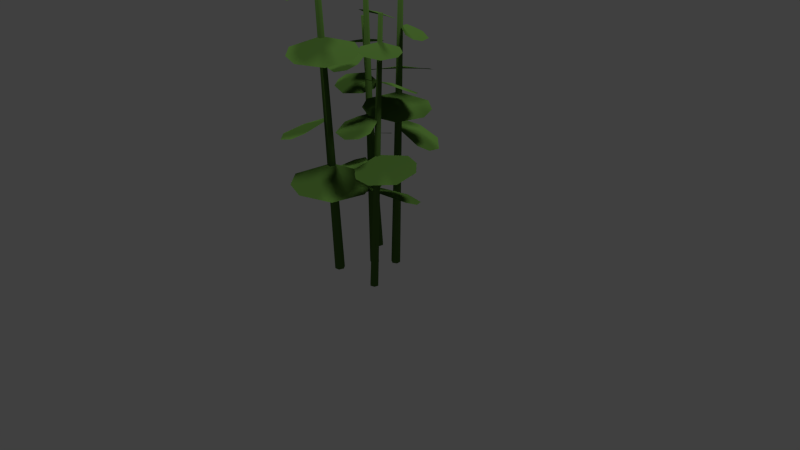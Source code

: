 # Source: bamboo_scenery_pack.blend  (saved by Blender 2.71.0; exported with 4.5.12 LTS)
import bpy
from mathutils import Matrix  # noqa: F401  (used for matrix-valued properties, if any)

bpy.ops.wm.read_factory_settings(use_empty=True)
scene = bpy.context.scene
scene.name = 'Scene'

# ---- collections
col_collection_1 = bpy.data.collections.new('Collection 1'); scene.collection.children.link(col_collection_1)
col_collection_11 = bpy.data.collections.new('Collection 11'); scene.collection.children.link(col_collection_11)
col_collection_11.hide_render = True
col_collection_11.hide_viewport = True

# ---- materials (node trees are filled in below, after node groups)
mat_bamboo_scenery = bpy.data.materials.new('bamboo_scenery')
mat_bamboo_scenery.alpha_threshold = 0.0
mat_bamboo_scenery.use_transparent_shadow = False
mat_bamboo_scenery.diffuse_color = (0.07833, 0.1679, 0.03195, 1.0)
mat_bamboo_scenery.specular_color = (0.2099, 0.4869, 0.3179)
mat_bamboo_scenery.roughness = 0.5
mat_bamboo_scenery.specular_intensity = 0.8

# ---- material node trees

# ---- world
world_world = bpy.data.worlds.new('World'); scene.world = world_world
world_world.color = (0.05088, 0.05088, 0.05088)
world_world.use_sun_shadow = False
world_world.sun_shadow_jitter_overblur = 0.0
world_world.cycles.sampling_method = 'MANUAL'
world_world.cycles.sample_map_resolution = 256

# ---- cameras
cam_camera = bpy.data.cameras.new('Camera')
cam_camera.clip_end = 100.0
cam_camera.lens = 35.0
cam_camera.sensor_width = 32.0
cam_camera.sensor_height = 18.0
cam_camera.ortho_scale = 7.314
cam_camera.dof.focus_distance = 0.0
cam_camera.dof.aperture_fstop = 128.0

# ---- lights
light_lamp_001 = bpy.data.lights.new('Lamp.001', 'SUN')
light_lamp_001.transmission_factor = 0.0
light_lamp_001.cutoff_distance = 30.0
light_lamp_001.angle = 0.1993
light_lamp_001.energy = 1.0
light_lamp_001.shadow_buffer_clip_start = 1.001
light_lamp_001.shadow_soft_size = 0.1
light_lamp_001.shadow_cascade_max_distance = 1000.0
light_lamp_001.cycles.use_multiple_importance_sampling = False
light_lamp = bpy.data.lights.new('Lamp', 'SUN')
light_lamp.transmission_factor = 0.0
light_lamp.cutoff_distance = 30.0
light_lamp.angle = 0.1993
light_lamp.energy = 1.0
light_lamp.shadow_buffer_clip_start = 1.001
light_lamp.shadow_soft_size = 0.1
light_lamp.shadow_cascade_max_distance = 1000.0
light_lamp.cycles.use_multiple_importance_sampling = False

# ---- meshes
me_bamboo_scenery_006 = bpy.data.meshes.new('bamboo_scenery.006')
me_bamboo_scenery_006.from_pydata([(0.1038, 0.8855, 2.085), (0.4057, 0.8416, 1.987), (0.2409, 0.9319, 2.028), (0.1038, 0.1619, 2.085), (0.4057, 0.2058, 1.987), (-0.009171, 0.5237, 2.144), (0.5193, 0.5237, 1.958), (0.2409, 0.1155, 2.028), (0.2542, 0.5237, 2.078), (0.001927, 0.5837, -0.1793), (0.001927, 0.5558, 3.421), (0.05389, 0.5537, -0.1793), (0.02968, 0.5397, 3.421), (0.05389, 0.4937, -0.1793), (0.02968, 0.5077, 3.421), (0.001927, 0.4637, -0.1793), (0.001927, 0.4917, 3.421), (-0.05003, 0.4937, -0.1793), (-0.02583, 0.5077, 3.421), (-0.05003, 0.5537, -0.1793), (-0.02583, 0.5397, 3.421), (-0.1059, 0.7787, 1.609), (0.2715, 0.9179, 1.516), (-0.2182, 1.019, 1.487), (0.0006606, 0.5377, 1.678), (0.1214, 1.035, 1.482), (0.2862, 0.776, 1.579), (-0.4825, 0.6098, 1.604), (-0.4657, 0.7948, 1.551), (-0.3821, 0.503, 1.657), (-0.2052, 0.3335, 1.096), (-0.503, 0.6753, 1.065), (-0.4253, 0.1385, 0.9666), (0.01086, 0.5291, 1.166), (-0.5705, 0.4799, 1.015), (-0.3547, 0.7388, 1.123), (0.1095, 0.01536, 1.017), (-0.09352, -0.03398, 0.9785), (0.1882, 0.1539, 1.081), (0.1795, 0.218, 2.548), (-0.04455, 0.04295, 2.45), (0.123, 0.09578, 2.492), (-0.3125, 0.6863, 2.55), (-0.4768, 0.4544, 2.452), (0.005819, 0.5279, 2.607), (-0.3339, 0.1719, 2.422), (-0.4321, 0.6241, 2.495), (-0.1638, 0.3501, 2.54), (-0.2281, 0.6046, 3.051), (-0.2002, 0.7935, 2.98), (-0.2577, 0.69, 3.011), (0.232, 0.6046, 3.051), (0.2041, 0.7935, 2.98), (0.001927, 0.5346, 3.091), (0.001928, 0.8649, 2.958), (0.2615, 0.69, 3.011), (0.001927, 0.6999, 3.042), (0.5121, -0.09113, -0.2323), (0.7949, 0.06682, 3.971), (0.4454, -0.1125, -0.2268), (0.7593, 0.05542, 3.974), (0.3935, -0.06521, -0.2245), (0.7315, 0.08067, 3.975), (0.4082, 0.003393, -0.2278), (0.7394, 0.1173, 3.973), (0.4749, 0.02474, -0.2334), (0.7751, 0.1287, 3.97), (0.5269, -0.02252, -0.2356), (0.8028, 0.1035, 3.969), (0.9179, -0.08393, 1.838), (0.7346, -0.5237, 1.756), (1.203, -0.1804, 1.677), (0.6316, 0.01637, 1.937), (0.9505, -0.487, 1.7), (0.6056, -0.4222, 1.837), (1.067, 0.3749, 1.806), (1.209, 0.2127, 1.739), (0.8998, 0.3742, 1.881), (0.5667, 0.3334, 1.248), (1.093, 0.3208, 1.173), (0.5594, 0.6725, 1.085), (0.5725, -0.005019, 1.341), (0.9728, 0.5312, 1.117), (1.037, 0.1446, 1.251), (0.03788, 0.3086, 1.195), (0.151, 0.5217, 1.134), (0.1015, 0.1338, 1.271), (0.289, 0.1462, 2.98), (0.3047, 0.4743, 2.853), (0.2227, 0.2893, 2.914), (1.08, 0.2033, 2.923), (0.9999, 0.5245, 2.803), (0.6984, 0.05466, 3.022), (0.6408, 0.6221, 2.791), (1.115, 0.3537, 2.85), (0.6716, 0.339, 2.936), (0.986, 0.2135, 3.517), (1.122, 0.03784, 3.43), (1.08, 0.1703, 3.465), (0.6253, -0.1847, 3.556), (0.8046, -0.3121, 3.464), (0.7485, 0.07109, 3.587), (1.023, -0.1941, 3.419), (0.6727, -0.2791, 3.509), (0.8874, -0.06103, 3.523), (-0.1104, -0.6499, -0.1595), (0.1787, -0.6355, 3.13), (-0.1556, -0.6188, -0.1555), (0.1545, -0.6189, 3.132), (-0.1514, -0.5639, -0.1557), (0.1568, -0.5895, 3.132), (-0.1019, -0.5401, -0.1599), (0.1832, -0.5769, 3.13), (-0.05671, -0.5713, -0.1639), (0.2074, -0.5935, 3.127), (-0.06097, -0.6261, -0.1638), (0.2051, -0.6228, 3.127), (0.1165, -0.8414, 1.466), (-0.2446, -0.9415, 1.412), (0.192, -1.069, 1.347), (0.04211, -0.6136, 1.537), (-0.1188, -1.059, 1.37), (-0.2428, -0.8109, 1.47), (0.4712, -0.7137, 1.431), (0.4386, -0.8815, 1.385), (0.3916, -0.609, 1.487), (0.1977, -0.4398, 0.9881), (0.4422, -0.7734, 0.937), (0.4017, -0.2767, 0.852), (-0.007393, -0.6034, 1.07), (0.5136, -0.5993, 0.8861), (0.3072, -0.821, 1.002), (-0.0726, -0.1262, 0.9406), (0.1128, -0.09542, 0.8889), (-0.1491, -0.2475, 1.006), (-0.02864, -0.3113, 2.346), (0.18, -0.1669, 2.238), (0.027, -0.2034, 2.29), (0.3864, -0.7745, 2.31), (0.5447, -0.5738, 2.206), (0.1122, -0.6072, 2.386), (0.4322, -0.3052, 2.189), (0.4953, -0.726, 2.249), (0.2739, -0.4564, 2.311), (0.3553, -0.6953, 2.773), (0.3107, -0.8659, 2.711), (0.3729, -0.7754, 2.735), (-0.0639, -0.6626, 2.81), (-0.05752, -0.8372, 2.744), (0.1539, -0.6151, 2.829), (0.1198, -0.9167, 2.708), (-0.1, -0.7385, 2.776), (0.1382, -0.7661, 2.784), (-0.6383, 0.1103, 2.248), (-0.5645, 0.4239, 2.132), (-0.6756, 0.2587, 2.183), (0.1317, 0.04082, 2.237), (0.112, 0.3628, 2.122), (-0.2631, -0.04255, 2.309), (-0.2159, 0.5133, 2.093), (0.1932, 0.1803, 2.171), (-0.2391, 0.2353, 2.229), (-0.3633, -0.151, -0.1695), (-0.2765, -0.009134, 3.674), (-0.3747, -0.08789, -0.1713), (-0.2826, 0.02455, 3.673), (-0.3258, -0.0465, -0.1735), (-0.2564, 0.04666, 3.672), (-0.2654, -0.06818, -0.1738), (-0.2242, 0.03508, 3.671), (-0.254, -0.1312, -0.1719), (-0.2181, 0.001398, 3.672), (-0.3029, -0.1726, -0.1698), (-0.2442, -0.02071, 3.674), (-0.5532, -0.1391, 1.745), (-0.6669, 0.2724, 1.634), (-0.8215, -0.2397, 1.623), (-0.2852, -0.04661, 1.812), (-0.8061, 0.1229, 1.606), (-0.5133, 0.2766, 1.699), (-0.4095, -0.5561, 1.751), (-0.6057, -0.5223, 1.696), (-0.2853, -0.4578, 1.802), (0.06867, -0.1531, 2.561), (-3.325e-05, -0.4541, 2.472), (0.1032, -0.2944, 2.506), (-0.6547, -0.1044, 2.596), (-0.6355, -0.4113, 2.503), (-0.2826, -0.01464, 2.635), (-0.3267, -0.547, 2.461), (-0.7129, -0.2396, 2.545), (-0.3033, -0.2794, 2.575), (-0.3585, -0.2401, 3.118), (-0.5581, -0.1947, 3.044), (-0.4529, -0.2647, 3.077), (-0.3145, 0.2493, 3.101), (-0.5195, 0.2353, 3.029), (-0.2613, -0.0007589, 3.152), (-0.6151, 0.02643, 3.015), (-0.4033, 0.2875, 3.059), (-0.4381, 0.01343, 3.101), (-0.069, -0.1863, -0.1887), (0.1446, -0.1945, 3.652), (-0.08032, -0.1232, -0.1877), (0.1386, -0.1608, 3.653), (-0.03141, -0.08184, -0.1899), (0.1647, -0.1387, 3.651), (0.02883, -0.1035, -0.193), (0.1969, -0.1503, 3.65), (0.04016, -0.1666, -0.194), (0.2029, -0.184, 3.649), (-0.008756, -0.208, -0.1919), (0.1768, -0.2061, 3.65), (0.3452, -0.1925, 1.155), (0.27, -0.671, 1.122), (0.6489, -0.2366, 1.001), (0.04072, -0.1516, 1.245), (0.4732, -0.5909, 1.06), (0.1192, -0.5942, 1.192), (0.3837, 0.2844, 1.072), (0.5617, 0.153, 1.021), (0.22, 0.2526, 1.148), (0.2514, 0.19, 2.716), (0.5433, 0.1287, 2.596), (0.387, 0.2287, 2.65), (0.2086, -0.5345, 2.715), (0.5056, -0.5078, 2.596), (0.1215, -0.1659, 2.783), (0.6359, -0.1961, 2.559), (0.3387, -0.5888, 2.649), (0.3797, -0.1811, 2.698), (0.2437, -0.4131, 3.25), (0.06662, -0.5201, 3.182), (0.1922, -0.4958, 3.209), (-0.07324, -0.03762, 3.268), (-0.2118, -0.1902, 3.198), (0.1445, -0.1774, 3.3), (-0.1319, -0.4042, 3.17), (-0.1653, -0.07218, 3.23), (0.00702, -0.2911, 3.253)], [], [(8, 6, 1, 2), (5, 8, 2, 0), (8, 7, 4, 6), (5, 3, 7, 8), (9, 10, 12, 11), (11, 12, 14, 13), (13, 14, 16, 15), (15, 16, 18, 17), (12, 10, 20, 18, 16, 14), (19, 20, 10, 9), (17, 18, 20, 19), (9, 11, 13, 15, 17, 19), (21, 22, 25, 23), (24, 26, 22, 21), (21, 23, 28, 27), (24, 21, 27, 29), (30, 31, 34, 32), (33, 35, 31, 30), (30, 32, 37, 36), (33, 30, 36, 38), (47, 45, 40, 41), (44, 47, 41, 39), (47, 46, 43, 45), (44, 42, 46, 47), (56, 54, 49, 50), (53, 56, 50, 48), (56, 55, 52, 54), (53, 51, 55, 56), (57, 58, 60, 59), (59, 60, 62, 61), (61, 62, 64, 63), (63, 64, 66, 65), (60, 58, 68, 66, 64, 62), (67, 68, 58, 57), (65, 66, 68, 67), (57, 59, 61, 63, 65, 67), (69, 70, 73, 71), (72, 74, 70, 69), (69, 71, 76, 75), (72, 69, 75, 77), (78, 79, 82, 80), (81, 83, 79, 78), (78, 80, 85, 84), (81, 78, 84, 86), (95, 93, 88, 89), (92, 95, 89, 87), (95, 94, 91, 93), (92, 90, 94, 95), (104, 102, 97, 98), (101, 104, 98, 96), (104, 103, 100, 102), (101, 99, 103, 104), (105, 106, 108, 107), (107, 108, 110, 109), (109, 110, 112, 111), (111, 112, 114, 113), (108, 106, 116, 114, 112, 110), (115, 116, 106, 105), (113, 114, 116, 115), (105, 107, 109, 111, 113, 115), (117, 118, 121, 119), (120, 122, 118, 117), (117, 119, 124, 123), (120, 117, 123, 125), (126, 127, 130, 128), (129, 131, 127, 126), (126, 128, 133, 132), (129, 126, 132, 134), (143, 141, 136, 137), (140, 143, 137, 135), (143, 142, 139, 141), (140, 138, 142, 143), (152, 150, 145, 146), (149, 152, 146, 144), (152, 151, 148, 150), (149, 147, 151, 152), (161, 159, 154, 155), (158, 161, 155, 153), (161, 160, 157, 159), (158, 156, 160, 161), (162, 163, 165, 164), (164, 165, 167, 166), (166, 167, 169, 168), (168, 169, 171, 170), (165, 163, 173, 171, 169, 167), (172, 173, 163, 162), (170, 171, 173, 172), (162, 164, 166, 168, 170, 172), (174, 175, 178, 176), (177, 179, 175, 174), (174, 176, 181, 180), (177, 174, 180, 182), (191, 189, 184, 185), (188, 191, 185, 183), (191, 190, 187, 189), (188, 186, 190, 191), (200, 198, 193, 194), (197, 200, 194, 192), (200, 199, 196, 198), (197, 195, 199, 200), (201, 202, 204, 203), (203, 204, 206, 205), (205, 206, 208, 207), (207, 208, 210, 209), (204, 202, 212, 210, 208, 206), (211, 212, 202, 201), (209, 210, 212, 211), (201, 203, 205, 207, 209, 211), (213, 214, 217, 215), (216, 218, 214, 213), (213, 215, 220, 219), (216, 213, 219, 221), (230, 228, 223, 224), (227, 230, 224, 222), (230, 229, 226, 228), (227, 225, 229, 230), (239, 237, 232, 233), (236, 239, 233, 231), (239, 238, 235, 237), (236, 234, 238, 239)])
me_bamboo_scenery_006.polygons.foreach_set('use_smooth', [True] * 120)
_uv = me_bamboo_scenery_006.uv_layers.new(name='UVMap')
_uv.uv.foreach_set('vector', [0.6141, 0.5046, 0.9141, 0.5046, 0.7891, 0.8435, 0.608, 0.9399, 0.3192, 0.5046, 0.6141, 0.5046, 0.608, 0.9399, 0.4525, 0.8934, 0.6141, 0.5046, 0.608, 0.06938, 0.7891, 0.1657, 0.9141, 0.5046, 0.3192, 0.5046, 0.4525, 0.1158, 0.608, 0.06938, 0.6141, 0.5046, 0.2219, 0.01115, 0.2219, 0.9935, 0.2294, 0.9935, 0.2361, 0.01115, 0.2301, 0.01115, 0.2262, 0.9935, 0.2175, 0.9935, 0.2137, 0.01115, 0.2361, 0.01115, 0.2294, 0.9935, 0.2219, 0.9935, 0.2219, 0.01115, 0.2219, 0.01115, 0.2219, 0.9935, 0.2143, 0.9935, 0.2077, 0.01115, 0.1091, 0.195, 0.08595, 0.2083, 0.06282, 0.195, 0.06282, 0.1682, 0.08595, 0.1549, 0.1091, 0.1682, 0.2077, 0.01115, 0.2143, 0.9935, 0.2219, 0.9935, 0.2219, 0.01115, 0.2137, 0.01115, 0.2175, 0.9935, 0.2262, 0.9935, 0.2301, 0.01115, 0.08708, 0.1306, 0.1304, 0.1056, 0.1304, 0.05563, 0.08708, 0.03063, 0.04378, 0.05563, 0.04378, 0.1056, 0.6141, 0.5046, 0.608, 0.06938, 0.7891, 0.1657, 0.9141, 0.5046, 0.3192, 0.5046, 0.4525, 0.1158, 0.608, 0.06938, 0.6141, 0.5046, 0.6141, 0.5046, 0.9141, 0.5046, 0.7891, 0.8435, 0.608, 0.9399, 0.3192, 0.5046, 0.6141, 0.5046, 0.608, 0.9399, 0.4525, 0.8934, 0.6141, 0.5046, 0.608, 0.06938, 0.7891, 0.1657, 0.9141, 0.5046, 0.3192, 0.5046, 0.4525, 0.1158, 0.608, 0.06938, 0.6141, 0.5046, 0.6141, 0.5046, 0.9141, 0.5046, 0.7891, 0.8435, 0.608, 0.9399, 0.3192, 0.5046, 0.6141, 0.5046, 0.608, 0.9399, 0.4525, 0.8934, 0.6141, 0.5046, 0.9141, 0.5046, 0.7891, 0.8435, 0.608, 0.9399, 0.3192, 0.5046, 0.6141, 0.5046, 0.608, 0.9399, 0.4525, 0.8934, 0.6141, 0.5046, 0.608, 0.06938, 0.7891, 0.1657, 0.9141, 0.5046, 0.3192, 0.5046, 0.4525, 0.1158, 0.608, 0.06938, 0.6141, 0.5046, 0.6141, 0.5046, 0.9141, 0.5046, 0.7891, 0.8435, 0.608, 0.9399, 0.3192, 0.5046, 0.6141, 0.5046, 0.608, 0.9399, 0.4525, 0.8934, 0.6141, 0.5046, 0.608, 0.06938, 0.7891, 0.1657, 0.9141, 0.5046, 0.3192, 0.5046, 0.4525, 0.1158, 0.608, 0.06938, 0.6141, 0.5046, 0.2219, 0.01115, 0.2219, 0.9935, 0.2294, 0.9935, 0.2361, 0.01115, 0.2301, 0.01115, 0.2262, 0.9935, 0.2175, 0.9935, 0.2137, 0.01115, 0.2361, 0.01115, 0.2294, 0.9935, 0.2219, 0.9935, 0.2219, 0.01115, 0.2219, 0.01115, 0.2219, 0.9935, 0.2143, 0.9935, 0.2077, 0.01115, 0.1091, 0.195, 0.08595, 0.2083, 0.06282, 0.195, 0.06282, 0.1682, 0.08595, 0.1549, 0.1091, 0.1682, 0.2077, 0.01115, 0.2143, 0.9935, 0.2219, 0.9935, 0.2219, 0.01115, 0.2137, 0.01115, 0.2175, 0.9935, 0.2262, 0.9935, 0.2301, 0.01115, 0.08708, 0.1306, 0.1304, 0.1056, 0.1304, 0.05563, 0.08708, 0.03063, 0.04378, 0.05563, 0.04378, 0.1056, 0.6141, 0.5046, 0.608, 0.06938, 0.7891, 0.1657, 0.9141, 0.5046, 0.3192, 0.5046, 0.4525, 0.1158, 0.608, 0.06938, 0.6141, 0.5046, 0.6141, 0.5046, 0.9141, 0.5046, 0.7891, 0.8435, 0.608, 0.9399, 0.3192, 0.5046, 0.6141, 0.5046, 0.608, 0.9399, 0.4525, 0.8934, 0.6141, 0.5046, 0.608, 0.06938, 0.7891, 0.1657, 0.9141, 0.5046, 0.3192, 0.5046, 0.4525, 0.1158, 0.608, 0.06938, 0.6141, 0.5046, 0.6141, 0.5046, 0.9141, 0.5046, 0.7891, 0.8435, 0.608, 0.9399, 0.3192, 0.5046, 0.6141, 0.5046, 0.608, 0.9399, 0.4525, 0.8934, 0.6141, 0.5046, 0.9141, 0.5046, 0.7891, 0.8435, 0.608, 0.9399, 0.3192, 0.5046, 0.6141, 0.5046, 0.608, 0.9399, 0.4525, 0.8934, 0.6141, 0.5046, 0.608, 0.06938, 0.7891, 0.1657, 0.9141, 0.5046, 0.3192, 0.5046, 0.4525, 0.1158, 0.608, 0.06938, 0.6141, 0.5046, 0.6141, 0.5046, 0.9141, 0.5046, 0.7891, 0.8435, 0.608, 0.9399, 0.3192, 0.5046, 0.6141, 0.5046, 0.608, 0.9399, 0.4525, 0.8934, 0.6141, 0.5046, 0.608, 0.06938, 0.7891, 0.1657, 0.9141, 0.5046, 0.3192, 0.5046, 0.4525, 0.1158, 0.608, 0.06938, 0.6141, 0.5046, 0.2219, 0.01115, 0.2219, 0.9935, 0.2294, 0.9935, 0.2361, 0.01115, 0.2301, 0.01115, 0.2262, 0.9935, 0.2175, 0.9935, 0.2137, 0.01115, 0.2361, 0.01115, 0.2294, 0.9935, 0.2219, 0.9935, 0.2219, 0.01115, 0.2219, 0.01115, 0.2219, 0.9935, 0.2143, 0.9935, 0.2077, 0.01115, 0.1091, 0.195, 0.08595, 0.2083, 0.06282, 0.195, 0.06282, 0.1682, 0.08595, 0.1549, 0.1091, 0.1682, 0.2077, 0.01115, 0.2143, 0.9935, 0.2219, 0.9935, 0.2219, 0.01115, 0.2137, 0.01115, 0.2175, 0.9935, 0.2262, 0.9935, 0.2301, 0.01115, 0.08708, 0.1306, 0.1304, 0.1056, 0.1304, 0.05563, 0.08708, 0.03063, 0.04378, 0.05563, 0.04378, 0.1056, 0.6141, 0.5046, 0.608, 0.06938, 0.7891, 0.1657, 0.9141, 0.5046, 0.3192, 0.5046, 0.4525, 0.1158, 0.608, 0.06938, 0.6141, 0.5046, 0.6141, 0.5046, 0.9141, 0.5046, 0.7891, 0.8435, 0.608, 0.9399, 0.3192, 0.5046, 0.6141, 0.5046, 0.608, 0.9399, 0.4525, 0.8934, 0.6141, 0.5046, 0.608, 0.06938, 0.7891, 0.1657, 0.9141, 0.5046, 0.3192, 0.5046, 0.4525, 0.1158, 0.608, 0.06938, 0.6141, 0.5046, 0.6141, 0.5046, 0.9141, 0.5046, 0.7891, 0.8435, 0.608, 0.9399, 0.3192, 0.5046, 0.6141, 0.5046, 0.608, 0.9399, 0.4525, 0.8934, 0.6141, 0.5046, 0.9141, 0.5046, 0.7891, 0.8435, 0.608, 0.9399, 0.3192, 0.5046, 0.6141, 0.5046, 0.608, 0.9399, 0.4525, 0.8934, 0.6141, 0.5046, 0.608, 0.06938, 0.7891, 0.1657, 0.9141, 0.5046, 0.3192, 0.5046, 0.4525, 0.1158, 0.608, 0.06938, 0.6141, 0.5046, 0.6141, 0.5046, 0.9141, 0.5046, 0.7891, 0.8435, 0.608, 0.9399, 0.3192, 0.5046, 0.6141, 0.5046, 0.608, 0.9399, 0.4525, 0.8934, 0.6141, 0.5046, 0.608, 0.06938, 0.7891, 0.1657, 0.9141, 0.5046, 0.3192, 0.5046, 0.4525, 0.1158, 0.608, 0.06938, 0.6141, 0.5046, 0.6141, 0.5046, 0.9141, 0.5046, 0.7891, 0.8435, 0.608, 0.9399, 0.3192, 0.5046, 0.6141, 0.5046, 0.608, 0.9399, 0.4525, 0.8934, 0.6141, 0.5046, 0.608, 0.06938, 0.7891, 0.1657, 0.9141, 0.5046, 0.3192, 0.5046, 0.4525, 0.1158, 0.608, 0.06938, 0.6141, 0.5046, 0.2219, 0.01115, 0.2219, 0.9935, 0.2294, 0.9935, 0.2361, 0.01115, 0.2301, 0.01115, 0.2262, 0.9935, 0.2175, 0.9935, 0.2137, 0.01115, 0.2361, 0.01115, 0.2294, 0.9935, 0.2219, 0.9935, 0.2219, 0.01115, 0.2219, 0.01115, 0.2219, 0.9935, 0.2143, 0.9935, 0.2077, 0.01115, 0.1091, 0.195, 0.08595, 0.2083, 0.06282, 0.195, 0.06282, 0.1682, 0.08595, 0.1549, 0.1091, 0.1682, 0.2077, 0.01115, 0.2143, 0.9935, 0.2219, 0.9935, 0.2219, 0.01115, 0.2137, 0.01115, 0.2175, 0.9935, 0.2262, 0.9935, 0.2301, 0.01115, 0.08708, 0.1306, 0.1304, 0.1056, 0.1304, 0.05563, 0.08708, 0.03063, 0.04378, 0.05563, 0.04378, 0.1056, 0.6141, 0.5046, 0.608, 0.06938, 0.7891, 0.1657, 0.9141, 0.5046, 0.3192, 0.5046, 0.4525, 0.1158, 0.608, 0.06938, 0.6141, 0.5046, 0.6141, 0.5046, 0.9141, 0.5046, 0.7891, 0.8435, 0.608, 0.9399, 0.3192, 0.5046, 0.6141, 0.5046, 0.608, 0.9399, 0.4525, 0.8934, 0.6141, 0.5046, 0.9141, 0.5046, 0.7891, 0.8435, 0.608, 0.9399, 0.3192, 0.5046, 0.6141, 0.5046, 0.608, 0.9399, 0.4525, 0.8934, 0.6141, 0.5046, 0.608, 0.06938, 0.7891, 0.1657, 0.9141, 0.5046, 0.3192, 0.5046, 0.4525, 0.1158, 0.608, 0.06938, 0.6141, 0.5046, 0.6141, 0.5046, 0.9141, 0.5046, 0.7891, 0.8435, 0.608, 0.9399, 0.3192, 0.5046, 0.6141, 0.5046, 0.608, 0.9399, 0.4525, 0.8934, 0.6141, 0.5046, 0.608, 0.06938, 0.7891, 0.1657, 0.9141, 0.5046, 0.3192, 0.5046, 0.4525, 0.1158, 0.608, 0.06938, 0.6141, 0.5046, 0.2219, 0.01115, 0.2219, 0.9935, 0.2294, 0.9935, 0.2361, 0.01115, 0.2301, 0.01115, 0.2262, 0.9935, 0.2175, 0.9935, 0.2137, 0.01115, 0.2361, 0.01115, 0.2294, 0.9935, 0.2219, 0.9935, 0.2219, 0.01115, 0.2219, 0.01115, 0.2219, 0.9935, 0.2143, 0.9935, 0.2077, 0.01115, 0.1091, 0.195, 0.08595, 0.2083, 0.06282, 0.195, 0.06282, 0.1682, 0.08595, 0.1549, 0.1091, 0.1682, 0.2077, 0.01115, 0.2143, 0.9935, 0.2219, 0.9935, 0.2219, 0.01115, 0.2137, 0.01115, 0.2175, 0.9935, 0.2262, 0.9935, 0.2301, 0.01115, 0.08708, 0.1306, 0.1304, 0.1056, 0.1304, 0.05563, 0.08708, 0.03063, 0.04378, 0.05563, 0.04378, 0.1056, 0.6141, 0.5046, 0.608, 0.06938, 0.7891, 0.1657, 0.9141, 0.5046, 0.3192, 0.5046, 0.4525, 0.1158, 0.608, 0.06938, 0.6141, 0.5046, 0.6141, 0.5046, 0.9141, 0.5046, 0.7891, 0.8435, 0.608, 0.9399, 0.3192, 0.5046, 0.6141, 0.5046, 0.608, 0.9399, 0.4525, 0.8934, 0.6141, 0.5046, 0.9141, 0.5046, 0.7891, 0.8435, 0.608, 0.9399, 0.3192, 0.5046, 0.6141, 0.5046, 0.608, 0.9399, 0.4525, 0.8934, 0.6141, 0.5046, 0.608, 0.06938, 0.7891, 0.1657, 0.9141, 0.5046, 0.3192, 0.5046, 0.4525, 0.1158, 0.608, 0.06938, 0.6141, 0.5046, 0.6141, 0.5046, 0.9141, 0.5046, 0.7891, 0.8435, 0.608, 0.9399, 0.3192, 0.5046, 0.6141, 0.5046, 0.608, 0.9399, 0.4525, 0.8934, 0.6141, 0.5046, 0.608, 0.06938, 0.7891, 0.1657, 0.9141, 0.5046, 0.3192, 0.5046, 0.4525, 0.1158, 0.608, 0.06938, 0.6141, 0.5046])
me_bamboo_scenery_006.materials.append(mat_bamboo_scenery)
me_bamboo_scenery_006.use_remesh_preserve_volume = False
me_bamboo_scenery_006.use_remesh_preserve_attributes = False
me_bamboo_scenery_006.use_mirror_vertex_groups = False
me_bamboo_scenery_006.update()
me_bamboo_scenery_003 = bpy.data.meshes.new('bamboo_scenery.003')
me_bamboo_scenery_003.from_pydata([(0.1018, 0.3618, 2.084), (0.4037, 0.3179, 1.986), (0.2389, 0.4082, 2.028), (0.1018, -0.3618, 2.084), (0.4037, -0.3179, 1.986), (-0.0111, 1.715e-08, 2.143), (0.5174, 3.516e-08, 1.958), (0.2389, -0.4082, 2.028), (0.2522, 2.601e-08, 2.077), (0.0, 0.06, -0.18), (-1.388e-09, 0.03205, 3.42), (0.05196, 0.03, -0.18), (0.02776, 0.01603, 3.42), (0.05196, -0.03, -0.18), (0.02776, -0.01603, 3.42), (-5.245e-09, -0.06, -0.18), (-4.19e-09, -0.03205, 3.42), (-0.05196, -0.03, -0.18), (-0.02776, -0.01603, 3.42), (-0.05196, 0.03, -0.18), (-0.02776, 0.01603, 3.42), (-0.1078, 0.255, 1.608), (0.2696, 0.3942, 1.515), (-0.2201, 0.4951, 1.486), (-0.001267, 0.01395, 1.677), (0.1195, 0.511, 1.482), (0.2843, 0.2523, 1.578), (-0.4845, 0.08613, 1.603), (-0.4677, 0.2711, 1.55), (-0.384, -0.02074, 1.656), (-0.2072, -0.1902, 1.095), (-0.5049, 0.1516, 1.064), (-0.4272, -0.3852, 0.9659), (0.008931, 0.005358, 1.165), (-0.5724, -0.04384, 1.015), (-0.3566, 0.2151, 1.122), (0.1076, -0.5084, 1.017), (-0.09545, -0.5577, 0.9778), (0.1863, -0.3698, 1.08), (0.1775, -0.3057, 2.547), (-0.04648, -0.4808, 2.449), (0.1211, -0.4279, 2.491), (-0.3145, 0.1626, 2.55), (-0.4787, -0.06934, 2.451), (0.003891, 0.004207, 2.606), (-0.3358, -0.3518, 2.421), (-0.434, 0.1004, 2.494), (-0.1657, -0.1736, 2.539), (-0.2301, 0.08088, 3.05), (-0.2021, 0.2698, 2.979), (-0.2596, 0.1663, 3.01), (0.2301, 0.08088, 3.05), (0.2021, 0.2698, 2.979), (-1.184e-09, 0.01085, 3.091), (3.79e-08, 0.3412, 2.958), (0.2596, 0.1663, 3.01), (1.895e-08, 0.1762, 3.041)], [], [(8, 6, 1, 2), (5, 8, 2, 0), (8, 7, 4, 6), (5, 3, 7, 8), (9, 10, 12, 11), (11, 12, 14, 13), (13, 14, 16, 15), (15, 16, 18, 17), (12, 10, 20, 18, 16, 14), (19, 20, 10, 9), (17, 18, 20, 19), (9, 11, 13, 15, 17, 19), (21, 22, 25, 23), (24, 26, 22, 21), (21, 23, 28, 27), (24, 21, 27, 29), (30, 31, 34, 32), (33, 35, 31, 30), (30, 32, 37, 36), (33, 30, 36, 38), (47, 45, 40, 41), (44, 47, 41, 39), (47, 46, 43, 45), (44, 42, 46, 47), (56, 54, 49, 50), (53, 56, 50, 48), (56, 55, 52, 54), (53, 51, 55, 56)])
me_bamboo_scenery_003.polygons.foreach_set('use_smooth', [True] * 28)
_uv = me_bamboo_scenery_003.uv_layers.new(name='UVMap')
_uv.uv.foreach_set('vector', [0.6141, 0.5046, 0.9141, 0.5046, 0.7891, 0.8435, 0.608, 0.9399, 0.3192, 0.5046, 0.6141, 0.5046, 0.608, 0.9399, 0.4525, 0.8934, 0.6141, 0.5046, 0.608, 0.06938, 0.7891, 0.1657, 0.9141, 0.5046, 0.3192, 0.5046, 0.4525, 0.1158, 0.608, 0.06938, 0.6141, 0.5046, 0.2219, 0.01115, 0.2219, 0.9935, 0.2294, 0.9935, 0.2361, 0.01115, 0.2301, 0.01115, 0.2262, 0.9935, 0.2175, 0.9935, 0.2137, 0.01115, 0.2361, 0.01115, 0.2294, 0.9935, 0.2219, 0.9935, 0.2219, 0.01115, 0.2219, 0.01115, 0.2219, 0.9935, 0.2143, 0.9935, 0.2077, 0.01115, 0.1091, 0.195, 0.08595, 0.2083, 0.06282, 0.195, 0.06282, 0.1682, 0.08595, 0.1549, 0.1091, 0.1682, 0.2077, 0.01115, 0.2143, 0.9935, 0.2219, 0.9935, 0.2219, 0.01115, 0.2137, 0.01115, 0.2175, 0.9935, 0.2262, 0.9935, 0.2301, 0.01115, 0.08708, 0.1306, 0.1304, 0.1056, 0.1304, 0.05563, 0.08708, 0.03063, 0.04378, 0.05563, 0.04378, 0.1056, 0.6141, 0.5046, 0.608, 0.06938, 0.7891, 0.1657, 0.9141, 0.5046, 0.3192, 0.5046, 0.4525, 0.1158, 0.608, 0.06938, 0.6141, 0.5046, 0.6141, 0.5046, 0.9141, 0.5046, 0.7891, 0.8435, 0.608, 0.9399, 0.3192, 0.5046, 0.6141, 0.5046, 0.608, 0.9399, 0.4525, 0.8934, 0.6141, 0.5046, 0.608, 0.06938, 0.7891, 0.1657, 0.9141, 0.5046, 0.3192, 0.5046, 0.4525, 0.1158, 0.608, 0.06938, 0.6141, 0.5046, 0.6141, 0.5046, 0.9141, 0.5046, 0.7891, 0.8435, 0.608, 0.9399, 0.3192, 0.5046, 0.6141, 0.5046, 0.608, 0.9399, 0.4525, 0.8934, 0.6141, 0.5046, 0.9141, 0.5046, 0.7891, 0.8435, 0.608, 0.9399, 0.3192, 0.5046, 0.6141, 0.5046, 0.608, 0.9399, 0.4525, 0.8934, 0.6141, 0.5046, 0.608, 0.06938, 0.7891, 0.1657, 0.9141, 0.5046, 0.3192, 0.5046, 0.4525, 0.1158, 0.608, 0.06938, 0.6141, 0.5046, 0.6141, 0.5046, 0.9141, 0.5046, 0.7891, 0.8435, 0.608, 0.9399, 0.3192, 0.5046, 0.6141, 0.5046, 0.608, 0.9399, 0.4525, 0.8934, 0.6141, 0.5046, 0.608, 0.06938, 0.7891, 0.1657, 0.9141, 0.5046, 0.3192, 0.5046, 0.4525, 0.1158, 0.608, 0.06938, 0.6141, 0.5046])
me_bamboo_scenery_003.materials.append(mat_bamboo_scenery)
me_bamboo_scenery_003.use_remesh_preserve_volume = False
me_bamboo_scenery_003.use_remesh_preserve_attributes = False
me_bamboo_scenery_003.use_mirror_vertex_groups = False
me_bamboo_scenery_003.update()

# ---- objects
ob_bamboo_scenery_pack = bpy.data.objects.new('bamboo_scenery_pack', me_bamboo_scenery_006)
ob_lamp_001 = bpy.data.objects.new('Lamp.001', light_lamp_001)
ob_lamp = bpy.data.objects.new('Lamp', light_lamp)
ob_camera = bpy.data.objects.new('Camera', cam_camera)
ob_bamboo_scenery_002 = bpy.data.objects.new('bamboo_scenery.002', me_bamboo_scenery_003)

# ---- transforms, parenting, visibility, modifiers, constraints
ob_bamboo_scenery_pack.location = (2.98e-08, 0.0, 0.0)
ob_bamboo_scenery_pack.rotation_euler = (1.278e-10, -0.0436, -2.273)
ob_bamboo_scenery_pack.scale = (0.9359, 0.9359, 0.9359)
ob_bamboo_scenery_pack.lineart.crease_threshold = 0.0
ob_lamp_001.location = (-6.054, 3.091, 10.25)
ob_lamp_001.rotation_euler = (-0.3902, 0.2832, 1.673)
ob_lamp_001.lock_rotations_4d = False
ob_lamp_001.empty_display_type = 'ARROWS'
ob_lamp_001.color = (0.0, 0.0, 0.0, 0.0)
ob_lamp_001.lineart.crease_threshold = 0.0
ob_lamp.location = (0.7637, -1.352, 0.5901)
ob_lamp.rotation_euler = (0.351, 0.006196, 1.522)
ob_lamp.lock_rotations_4d = False
ob_lamp.empty_display_type = 'ARROWS'
ob_lamp.color = (0.0, 0.0, 0.0, 0.0)
ob_lamp.lineart.crease_threshold = 0.0
ob_camera.location = (7.481, -6.508, 5.344)
ob_camera.rotation_euler = (1.109, 0.01082, 0.8149)
ob_camera.lock_rotations_4d = False
ob_camera.empty_display_type = 'ARROWS'
ob_camera.color = (0.0, 0.0, 0.0, 0.0)
ob_camera.display_type = 'WIRE'
ob_camera.lineart.crease_threshold = 0.0
ob_bamboo_scenery_002.location = (0.0, 0.0, 0.0)
ob_bamboo_scenery_002.lineart.crease_threshold = 0.0

# ---- collection membership
col_collection_1.objects.link(ob_bamboo_scenery_pack)
col_collection_1.objects.link(ob_lamp_001)
col_collection_1.objects.link(ob_lamp)
col_collection_1.objects.link(ob_camera)
col_collection_11.objects.link(ob_bamboo_scenery_002)

# ---- scene / render settings (as saved in the file)
scene.camera = ob_camera
scene.frame_start = 1; scene.frame_end = 250; scene.frame_set(1)
scene.render.engine = 'BLENDER_EEVEE_NEXT'
scene.render.resolution_percentage = 50
scene.render.dither_intensity = 0.0
scene.cycles.use_denoising = False
scene.cycles.samples = 10
scene.cycles.sampling_pattern = 'TABULATED_SOBOL'
scene.cycles.light_sampling_threshold = 0.0
scene.cycles.use_adaptive_sampling = False
scene.cycles.use_light_tree = False
scene.cycles.blur_glossy = 0.0
scene.cycles.volume_bounces = 1
scene.cycles.pixel_filter_type = 'GAUSSIAN'
scene.cycles.sample_clamp_indirect = 0.0
scene.view_settings.view_transform = 'Standard'
bpy.context.view_layer.update()
